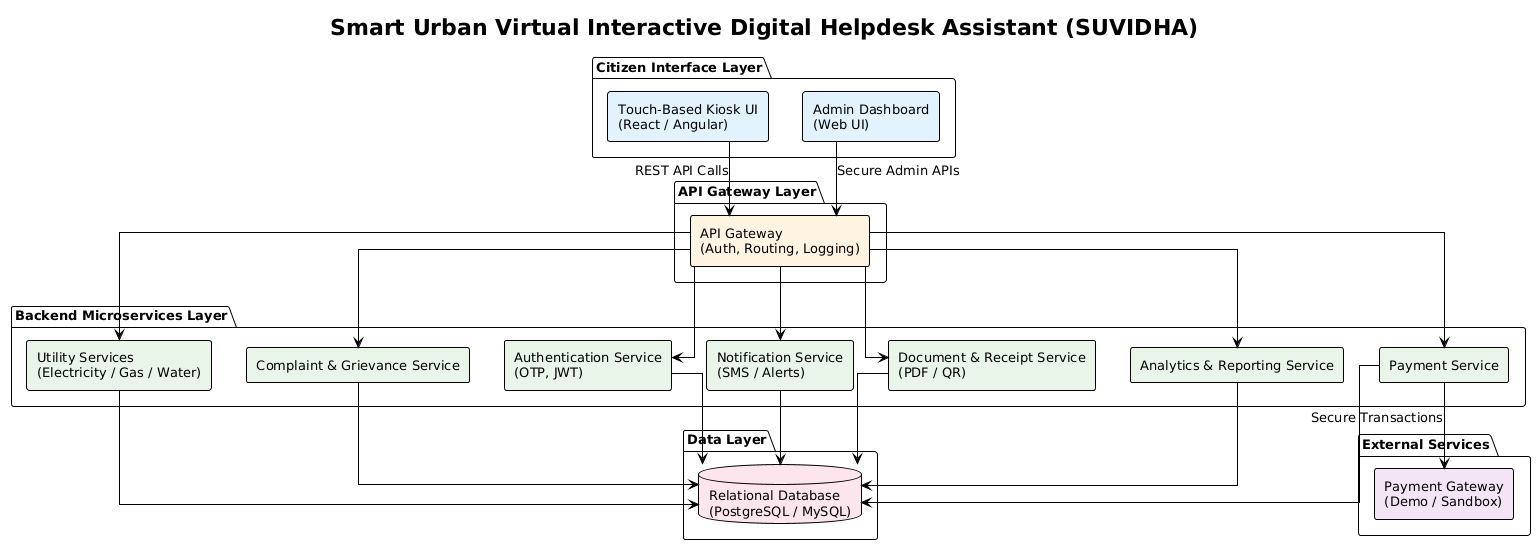

The diagram above was rendered by PlantUML. Its source (embedded in the PNG):
@startuml
!theme plain
skinparam backgroundColor #FFFFFF
skinparam componentStyle rectangle
skinparam linetype ortho
skinparam shadowing false
skinparam defaultFontSize 13

title Smart Urban Virtual Interactive Digital Helpdesk Assistant (SUVIDHA)

package "Citizen Interface Layer" {
    component "Touch-Based Kiosk UI\n(React / Angular)" as KioskUI #E3F2FD
    component "Admin Dashboard\n(Web UI)" as AdminUI #E3F2FD
}

package "API Gateway Layer" {
    component "API Gateway\n(Auth, Routing, Logging)" as APIGateway #FFF3E0
}

package "Backend Microservices Layer" {
    component "Authentication Service\n(OTP, JWT)" as AuthService #E8F5E9
    component "Utility Services\n(Electricity / Gas / Water)" as UtilityService #E8F5E9
    component "Complaint & Grievance Service" as ComplaintService #E8F5E9
    component "Payment Service" as PaymentService #E8F5E9
    component "Notification Service\n(SMS / Alerts)" as NotificationService #E8F5E9
    component "Document & Receipt Service\n(PDF / QR)" as DocumentService #E8F5E9
    component "Analytics & Reporting Service" as AnalyticsService #E8F5E9
}

package "Data Layer" {
    database "Relational Database\n(PostgreSQL / MySQL)" as Database #FCE4EC
}

package "External Services" {
    component "Payment Gateway\n(Demo / Sandbox)" as PaymentGateway #F3E5F5
}

' Connections
KioskUI --> APIGateway : REST API Calls
AdminUI --> APIGateway : Secure Admin APIs

APIGateway --> AuthService
APIGateway --> UtilityService
APIGateway --> ComplaintService
APIGateway --> PaymentService
APIGateway --> NotificationService
APIGateway --> DocumentService
APIGateway --> AnalyticsService

PaymentService --> PaymentGateway : Secure Transactions

AuthService --> Database
UtilityService --> Database
ComplaintService --> Database
PaymentService --> Database
NotificationService --> Database
DocumentService --> Database
AnalyticsService --> Database
@enduml